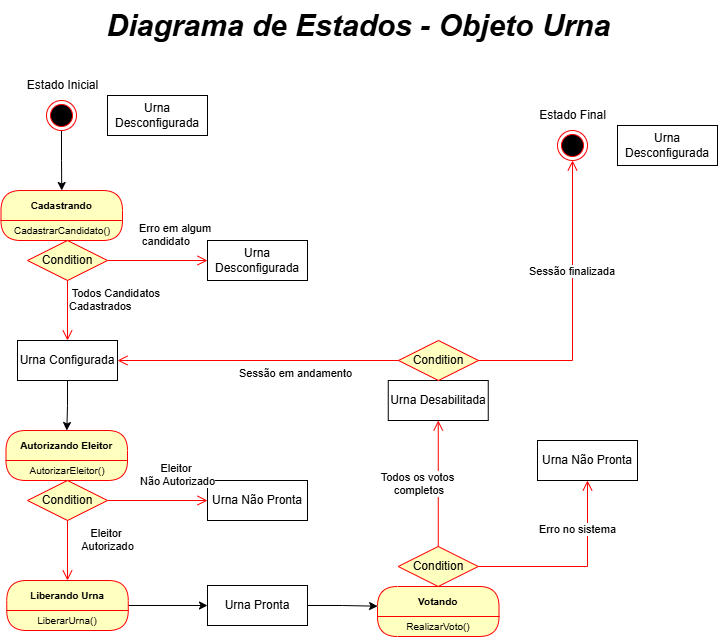

The diagram above was exported from draw.io. Its source (the exported page's mxGraphModel, read from the mxfile embedded in the PNG):
<mxGraphModel dx="997" dy="574" grid="1" gridSize="10" guides="1" tooltips="1" connect="1" arrows="1" fold="1" page="1" pageScale="1" pageWidth="827" pageHeight="1169" math="0" shadow="0">
  <root>
    <mxCell id="0" />
    <mxCell id="1" parent="0" />
    <mxCell id="t-f9uYnRFhcHyQK6Fd40-14" style="edgeStyle=orthogonalEdgeStyle;rounded=0;orthogonalLoop=1;jettySize=auto;html=1;entryX=0.5;entryY=0;entryDx=0;entryDy=0;" parent="1" source="t-f9uYnRFhcHyQK6Fd40-3" target="t-f9uYnRFhcHyQK6Fd40-11" edge="1">
      <mxGeometry relative="1" as="geometry" />
    </mxCell>
    <mxCell id="t-f9uYnRFhcHyQK6Fd40-3" value="" style="ellipse;html=1;shape=endState;fillColor=#000000;strokeColor=#ff0000;" parent="1" vertex="1">
      <mxGeometry x="99" y="170" width="30" height="30" as="geometry" />
    </mxCell>
    <mxCell id="t-f9uYnRFhcHyQK6Fd40-5" value="Estado Inicial" style="text;html=1;align=center;verticalAlign=middle;resizable=0;points=[];autosize=1;strokeColor=none;fillColor=none;" parent="1" vertex="1">
      <mxGeometry x="70" y="140" width="90" height="30" as="geometry" />
    </mxCell>
    <mxCell id="t-f9uYnRFhcHyQK6Fd40-6" value="Diagrama de Estados - Objeto Urna&amp;nbsp;" style="text;html=1;align=center;verticalAlign=middle;resizable=0;points=[];autosize=1;strokeColor=none;fillColor=none;fontStyle=3;fontSize=30;" parent="1" vertex="1">
      <mxGeometry x="160" y="70" width="510" height="50" as="geometry" />
    </mxCell>
    <mxCell id="t-f9uYnRFhcHyQK6Fd40-9" value="Urna Desconfigurada" style="html=1;whiteSpace=wrap;" parent="1" vertex="1">
      <mxGeometry x="160" y="165" width="100" height="40" as="geometry" />
    </mxCell>
    <mxCell id="t-f9uYnRFhcHyQK6Fd40-11" value="Cadastrando" style="swimlane;fontStyle=1;align=center;verticalAlign=middle;childLayout=stackLayout;horizontal=1;startSize=30;horizontalStack=0;resizeParent=0;resizeLast=1;container=0;fontColor=#000000;collapsible=0;rounded=1;arcSize=30;strokeColor=#ff0000;fillColor=#ffffc0;swimlaneFillColor=#ffffc0;dropTarget=0;fontSize=10;" parent="1" vertex="1">
      <mxGeometry x="53.5" y="260" width="121.5" height="50" as="geometry" />
    </mxCell>
    <mxCell id="t-f9uYnRFhcHyQK6Fd40-12" value="CadastrarCandidato()" style="text;html=1;strokeColor=none;fillColor=none;align=center;verticalAlign=middle;spacingLeft=4;spacingRight=4;whiteSpace=wrap;overflow=hidden;rotatable=0;fontColor=#000000;fontSize=10;" parent="t-f9uYnRFhcHyQK6Fd40-11" vertex="1">
      <mxGeometry y="30" width="121.5" height="20" as="geometry" />
    </mxCell>
    <mxCell id="t-f9uYnRFhcHyQK6Fd40-15" value="Condition" style="rhombus;whiteSpace=wrap;html=1;fontColor=#000000;fillColor=#ffffc0;strokeColor=#ff0000;" parent="1" vertex="1">
      <mxGeometry x="80" y="310" width="80" height="40" as="geometry" />
    </mxCell>
    <mxCell id="t-f9uYnRFhcHyQK6Fd40-16" value="Erro em algum&lt;div&gt;&amp;nbsp;candidato&lt;/div&gt;" style="edgeStyle=orthogonalEdgeStyle;html=1;align=left;verticalAlign=bottom;endArrow=open;endSize=8;strokeColor=#ff0000;rounded=0;" parent="1" source="t-f9uYnRFhcHyQK6Fd40-15" edge="1">
      <mxGeometry x="-0.4029" y="10" relative="1" as="geometry">
        <mxPoint x="260" y="330" as="targetPoint" />
        <mxPoint as="offset" />
      </mxGeometry>
    </mxCell>
    <mxCell id="t-f9uYnRFhcHyQK6Fd40-17" value="&amp;nbsp;Todos Candidatos&lt;div&gt;Cadastrados&lt;/div&gt;" style="edgeStyle=orthogonalEdgeStyle;html=1;align=left;verticalAlign=top;endArrow=open;endSize=8;strokeColor=#ff0000;rounded=0;" parent="1" source="t-f9uYnRFhcHyQK6Fd40-15" edge="1">
      <mxGeometry x="-1" relative="1" as="geometry">
        <mxPoint x="120" y="410" as="targetPoint" />
      </mxGeometry>
    </mxCell>
    <mxCell id="t-f9uYnRFhcHyQK6Fd40-23" style="edgeStyle=orthogonalEdgeStyle;rounded=0;orthogonalLoop=1;jettySize=auto;html=1;" parent="1" source="t-f9uYnRFhcHyQK6Fd40-18" target="t-f9uYnRFhcHyQK6Fd40-21" edge="1">
      <mxGeometry relative="1" as="geometry" />
    </mxCell>
    <mxCell id="t-f9uYnRFhcHyQK6Fd40-18" value="Urna Configurada" style="html=1;whiteSpace=wrap;" parent="1" vertex="1">
      <mxGeometry x="70" y="410" width="100" height="40" as="geometry" />
    </mxCell>
    <mxCell id="t-f9uYnRFhcHyQK6Fd40-19" value="Urna Desconfigurada" style="html=1;whiteSpace=wrap;" parent="1" vertex="1">
      <mxGeometry x="260" y="310" width="100" height="40" as="geometry" />
    </mxCell>
    <mxCell id="t-f9uYnRFhcHyQK6Fd40-21" value="Autorizando Eleitor" style="swimlane;fontStyle=1;align=center;verticalAlign=middle;childLayout=stackLayout;horizontal=1;startSize=30;horizontalStack=0;resizeParent=0;resizeLast=1;container=0;fontColor=#000000;collapsible=0;rounded=1;arcSize=50;strokeColor=#ff0000;fillColor=#ffffc0;swimlaneFillColor=#ffffc0;dropTarget=0;fontSize=10;" parent="1" vertex="1">
      <mxGeometry x="58.5" y="500" width="121.5" height="50" as="geometry" />
    </mxCell>
    <mxCell id="t-f9uYnRFhcHyQK6Fd40-22" value="AutorizarEleitor()" style="text;html=1;strokeColor=none;fillColor=none;align=center;verticalAlign=middle;spacingLeft=4;spacingRight=4;whiteSpace=wrap;overflow=hidden;rotatable=0;fontColor=#000000;fontSize=10;" parent="t-f9uYnRFhcHyQK6Fd40-21" vertex="1">
      <mxGeometry y="30" width="121.5" height="20" as="geometry" />
    </mxCell>
    <mxCell id="t-f9uYnRFhcHyQK6Fd40-25" value="Urna Não Pronta" style="html=1;whiteSpace=wrap;" parent="1" vertex="1">
      <mxGeometry x="260" y="550" width="100" height="40" as="geometry" />
    </mxCell>
    <mxCell id="t-f9uYnRFhcHyQK6Fd40-29" value="Condition" style="rhombus;whiteSpace=wrap;html=1;fontColor=#000000;fillColor=#ffffc0;strokeColor=#ff0000;" parent="1" vertex="1">
      <mxGeometry x="80" y="550" width="80" height="40" as="geometry" />
    </mxCell>
    <mxCell id="t-f9uYnRFhcHyQK6Fd40-30" value="Eleitor&amp;nbsp;&lt;div&gt;Não Autorizado&lt;/div&gt;" style="edgeStyle=orthogonalEdgeStyle;html=1;align=center;verticalAlign=bottom;endArrow=open;endSize=8;strokeColor=#ff0000;rounded=0;" parent="1" source="t-f9uYnRFhcHyQK6Fd40-29" edge="1">
      <mxGeometry x="0.4048" y="10" relative="1" as="geometry">
        <mxPoint x="260" y="570" as="targetPoint" />
        <mxPoint as="offset" />
      </mxGeometry>
    </mxCell>
    <mxCell id="t-f9uYnRFhcHyQK6Fd40-31" value="Eleitor&amp;nbsp;&lt;div&gt;Autorizado&lt;/div&gt;" style="edgeStyle=orthogonalEdgeStyle;html=1;align=center;verticalAlign=top;endArrow=open;endSize=8;strokeColor=#ff0000;rounded=0;" parent="1" source="t-f9uYnRFhcHyQK6Fd40-29" edge="1">
      <mxGeometry x="-0.9994" y="40" relative="1" as="geometry">
        <mxPoint x="120" y="650" as="targetPoint" />
        <mxPoint as="offset" />
      </mxGeometry>
    </mxCell>
    <mxCell id="t-f9uYnRFhcHyQK6Fd40-39" style="edgeStyle=orthogonalEdgeStyle;rounded=0;orthogonalLoop=1;jettySize=auto;html=1;" parent="1" source="t-f9uYnRFhcHyQK6Fd40-32" target="t-f9uYnRFhcHyQK6Fd40-35" edge="1">
      <mxGeometry relative="1" as="geometry" />
    </mxCell>
    <mxCell id="t-f9uYnRFhcHyQK6Fd40-32" value="Liberando Urna" style="swimlane;fontStyle=1;align=center;verticalAlign=middle;childLayout=stackLayout;horizontal=1;startSize=30;horizontalStack=0;resizeParent=0;resizeLast=1;container=0;fontColor=#000000;collapsible=0;rounded=1;arcSize=50;strokeColor=#ff0000;fillColor=#ffffc0;swimlaneFillColor=#ffffc0;dropTarget=0;fontSize=10;" parent="1" vertex="1">
      <mxGeometry x="59.25" y="650" width="121.5" height="50" as="geometry" />
    </mxCell>
    <mxCell id="t-f9uYnRFhcHyQK6Fd40-33" value="LiberarUrna()" style="text;html=1;strokeColor=none;fillColor=none;align=center;verticalAlign=middle;spacingLeft=4;spacingRight=4;whiteSpace=wrap;overflow=hidden;rotatable=0;fontColor=#000000;fontSize=10;" parent="t-f9uYnRFhcHyQK6Fd40-32" vertex="1">
      <mxGeometry y="30" width="121.5" height="20" as="geometry" />
    </mxCell>
    <mxCell id="t-f9uYnRFhcHyQK6Fd40-35" value="Urna Pronta" style="html=1;whiteSpace=wrap;" parent="1" vertex="1">
      <mxGeometry x="260" y="655" width="100" height="40" as="geometry" />
    </mxCell>
    <mxCell id="t-f9uYnRFhcHyQK6Fd40-40" value="Votando" style="swimlane;fontStyle=1;align=center;verticalAlign=middle;childLayout=stackLayout;horizontal=1;startSize=30;horizontalStack=0;resizeParent=0;resizeLast=1;container=0;fontColor=#000000;collapsible=0;rounded=1;arcSize=50;strokeColor=#ff0000;fillColor=#ffffc0;swimlaneFillColor=#ffffc0;dropTarget=0;fontSize=10;" parent="1" vertex="1">
      <mxGeometry x="430" y="656" width="121.5" height="50" as="geometry" />
    </mxCell>
    <mxCell id="t-f9uYnRFhcHyQK6Fd40-41" value="RealizarVoto()" style="text;html=1;strokeColor=none;fillColor=none;align=center;verticalAlign=middle;spacingLeft=4;spacingRight=4;whiteSpace=wrap;overflow=hidden;rotatable=0;fontColor=#000000;fontSize=10;" parent="t-f9uYnRFhcHyQK6Fd40-40" vertex="1">
      <mxGeometry y="30" width="121.5" height="20" as="geometry" />
    </mxCell>
    <mxCell id="t-f9uYnRFhcHyQK6Fd40-42" value="Urna Não Pronta" style="html=1;whiteSpace=wrap;" parent="1" vertex="1">
      <mxGeometry x="590" y="510" width="100" height="40" as="geometry" />
    </mxCell>
    <mxCell id="t-f9uYnRFhcHyQK6Fd40-43" value="Condition" style="rhombus;whiteSpace=wrap;html=1;fontColor=#000000;fillColor=#ffffc0;strokeColor=#ff0000;" parent="1" vertex="1">
      <mxGeometry x="450.75" y="616" width="80" height="40" as="geometry" />
    </mxCell>
    <mxCell id="t-f9uYnRFhcHyQK6Fd40-44" value="Erro no sistema" style="edgeStyle=orthogonalEdgeStyle;html=1;align=center;verticalAlign=bottom;endArrow=open;endSize=8;strokeColor=#ff0000;rounded=0;entryX=0.5;entryY=1;entryDx=0;entryDy=0;" parent="1" source="t-f9uYnRFhcHyQK6Fd40-43" target="t-f9uYnRFhcHyQK6Fd40-42" edge="1">
      <mxGeometry x="0.4048" y="10" relative="1" as="geometry">
        <mxPoint x="631.5" y="726" as="targetPoint" />
        <mxPoint as="offset" />
      </mxGeometry>
    </mxCell>
    <mxCell id="t-f9uYnRFhcHyQK6Fd40-45" value="Todos os votos&lt;br&gt;&amp;nbsp;completos" style="edgeStyle=orthogonalEdgeStyle;html=1;align=center;verticalAlign=top;endArrow=open;endSize=8;strokeColor=#ff0000;rounded=0;entryX=0.5;entryY=1;entryDx=0;entryDy=0;" parent="1" source="t-f9uYnRFhcHyQK6Fd40-43" target="t-f9uYnRFhcHyQK6Fd40-47" edge="1">
      <mxGeometry x="0.2986" y="20" relative="1" as="geometry">
        <mxPoint x="490" y="530" as="targetPoint" />
        <mxPoint x="-1" as="offset" />
      </mxGeometry>
    </mxCell>
    <mxCell id="t-f9uYnRFhcHyQK6Fd40-46" style="edgeStyle=orthogonalEdgeStyle;rounded=0;orthogonalLoop=1;jettySize=auto;html=1;entryX=0.001;entryY=0.394;entryDx=0;entryDy=0;entryPerimeter=0;" parent="1" source="t-f9uYnRFhcHyQK6Fd40-35" target="t-f9uYnRFhcHyQK6Fd40-40" edge="1">
      <mxGeometry relative="1" as="geometry" />
    </mxCell>
    <mxCell id="t-f9uYnRFhcHyQK6Fd40-47" value="Urna Desabilitada" style="html=1;whiteSpace=wrap;" parent="1" vertex="1">
      <mxGeometry x="440.75" y="450" width="100" height="40" as="geometry" />
    </mxCell>
    <mxCell id="t-f9uYnRFhcHyQK6Fd40-48" value="" style="ellipse;html=1;shape=endState;fillColor=#000000;strokeColor=#ff0000;" parent="1" vertex="1">
      <mxGeometry x="610" y="200" width="30" height="30" as="geometry" />
    </mxCell>
    <mxCell id="t-f9uYnRFhcHyQK6Fd40-49" value="Estado Final" style="text;html=1;align=center;verticalAlign=middle;resizable=0;points=[];autosize=1;strokeColor=none;fillColor=none;" parent="1" vertex="1">
      <mxGeometry x="580" y="170" width="90" height="30" as="geometry" />
    </mxCell>
    <mxCell id="t-f9uYnRFhcHyQK6Fd40-54" value="Condition" style="rhombus;whiteSpace=wrap;html=1;fontColor=#000000;fillColor=#ffffc0;strokeColor=#ff0000;" parent="1" vertex="1">
      <mxGeometry x="451" y="410" width="80" height="40" as="geometry" />
    </mxCell>
    <mxCell id="t-f9uYnRFhcHyQK6Fd40-55" value="Sessão finalizada" style="edgeStyle=orthogonalEdgeStyle;html=1;align=left;verticalAlign=bottom;endArrow=open;endSize=8;strokeColor=#ff0000;rounded=0;entryX=0.5;entryY=1;entryDx=0;entryDy=0;" parent="1" source="t-f9uYnRFhcHyQK6Fd40-54" target="t-f9uYnRFhcHyQK6Fd40-48" edge="1">
      <mxGeometry x="0.1837" y="45" relative="1" as="geometry">
        <mxPoint x="631" y="430" as="targetPoint" />
        <mxPoint as="offset" />
      </mxGeometry>
    </mxCell>
    <mxCell id="t-f9uYnRFhcHyQK6Fd40-56" value="Sessão em andamento" style="edgeStyle=orthogonalEdgeStyle;html=1;align=left;verticalAlign=top;endArrow=open;endSize=8;strokeColor=#ff0000;rounded=0;entryX=1;entryY=0.5;entryDx=0;entryDy=0;" parent="1" source="t-f9uYnRFhcHyQK6Fd40-54" target="t-f9uYnRFhcHyQK6Fd40-18" edge="1">
      <mxGeometry x="0.1459" relative="1" as="geometry">
        <mxPoint x="491" y="510" as="targetPoint" />
        <mxPoint as="offset" />
      </mxGeometry>
    </mxCell>
    <mxCell id="t-f9uYnRFhcHyQK6Fd40-57" value="Urna Desconfigurada" style="html=1;whiteSpace=wrap;" parent="1" vertex="1">
      <mxGeometry x="670" y="195" width="100" height="40" as="geometry" />
    </mxCell>
  </root>
</mxGraphModel>